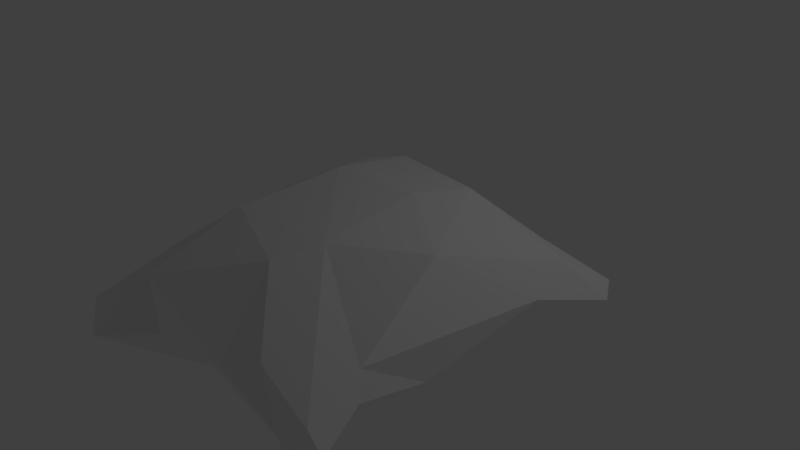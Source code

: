 # Source: pillow1.blend  (saved by Blender 2.79.0; exported with 4.5.12 LTS)
import bpy
from mathutils import Matrix  # noqa: F401  (used for matrix-valued properties, if any)

bpy.ops.wm.read_factory_settings(use_empty=True)
scene = bpy.context.scene
scene.name = 'Scene'

# ---- collections
col_collection_1 = bpy.data.collections.new('Collection 1'); scene.collection.children.link(col_collection_1)

# ---- materials (node trees are filled in below, after node groups)
mat_pillow1 = bpy.data.materials.new('Pillow1')
mat_pillow1.alpha_threshold = 0.0
mat_pillow1.use_transparent_shadow = False
mat_pillow1.roughness = 0.5
mat_pillow1.line_color = (0.0, 0.0, 0.0, 1.0)

# ---- material node trees

# ---- world
world_world = bpy.data.worlds.new('World'); scene.world = world_world
world_world.color = (0.05088, 0.05088, 0.05088)
world_world.use_sun_shadow = False
world_world.sun_shadow_jitter_overblur = 0.0
world_world.cycles.sampling_method = 'MANUAL'

# ---- cameras
cam_camera = bpy.data.cameras.new('Camera')
cam_camera.clip_end = 100.0
cam_camera.lens = 35.0
cam_camera.sensor_width = 32.0
cam_camera.sensor_height = 18.0
cam_camera.ortho_scale = 7.314
cam_camera.dof.focus_distance = 0.0
cam_camera.dof.aperture_fstop = 128.0

# ---- lights
light_lamp_002 = bpy.data.lights.new('Lamp.002', 'POINT')
light_lamp_002.transmission_factor = 0.0
light_lamp_002.cutoff_distance = 30.0
light_lamp_002.energy = 100.0
light_lamp_002.shadow_buffer_clip_start = 1.001
light_lamp_002.shadow_soft_size = 0.1
light_lamp_002.shadow_maximum_resolution = 0.006
light_lamp_002.use_absolute_resolution = True
light_lamp_001 = bpy.data.lights.new('Lamp.001', 'POINT')
light_lamp_001.transmission_factor = 0.0
light_lamp_001.cutoff_distance = 30.0
light_lamp_001.energy = 100.0
light_lamp_001.shadow_buffer_clip_start = 1.001
light_lamp_001.shadow_soft_size = 0.1
light_lamp_001.shadow_maximum_resolution = 0.006
light_lamp_001.use_absolute_resolution = True
light_lamp = bpy.data.lights.new('Lamp', 'POINT')
light_lamp.transmission_factor = 0.0
light_lamp.cutoff_distance = 30.0
light_lamp.energy = 100.0
light_lamp.shadow_buffer_clip_start = 1.001
light_lamp.shadow_soft_size = 0.1
light_lamp.shadow_maximum_resolution = 0.006
light_lamp.use_absolute_resolution = True

# ---- meshes
me_cube = bpy.data.meshes.new('Cube')
me_cube.from_pydata([(2.278, 2.069, -0.5462), (2.095, 2.352, -0.4341), (1.963, -2.374, -0.7207), (-2.193, 2.595, -0.3625), (1.074, -2.448, 0.03484), (-2.144, -2.76, -0.4426), (-1.851, -2.991, -0.7797), (-1.281, -1.051, 0.5809), (1.712, -1.644, -0.08513), (-1.291, -0.5987, -0.9615), (-1.989, -1.695, -0.03405), (-0.8962, -2.553, -0.5027), (-1.798, -1.919, -0.7715), (1.432, -2.452, -0.8269), (-0.3303, -2.236, -0.8296), (0.5067, -2.606, -0.2191), (1.43, -1.791, -0.8724), (-0.1458, 1.914, 0.2308), (-1.87, 0.4469, -0.5748), (-0.211, 1.982, -0.6027), (0.4675, -1.071, 0.7167), (1.788, -1.726, -0.4596), (1.664, -2.645, -0.735), (1.383, -0.2044, 0.5997), (-1.83, 2.142, -0.7022), (1.257, 1.957, 0.007958), (-1.826, 2.409, -0.3033), (1.853, 2.067, -0.6988), (-1.978, 0.5304, 0.282), (1.342, -0.3091, -0.9481), (1.74, -0.6943, -0.7326), (2.013, 0.9392, -0.1941), (-1.944, -0.599, -0.6943), (-1.062, 1.654, 0.585), (1.928, -2.52, -0.269), (0.485, 1.346, 0.675), (-2.094, 1.667, -0.584), (-1.786, 1.644, 0.3652), (0.05264, 1.485, -1.094), (-1.4, -2.366, 0.04789), (-1.044, 0.4039, 0.7735), (0.1969, -1.659, 0.6031), (-0.4756, -1.547, -1.037), (1.866, 1.616, 0.04011), (0.2753, 0.5259, 0.7889)], [], [(16, 2, 13), (24, 3, 26), (20, 41, 4), (21, 34, 2), (41, 7, 39), (42, 16, 14), (4, 22, 34), (0, 27, 1), (16, 21, 2), (26, 3, 37), (40, 28, 7), (16, 13, 14), (4, 41, 15), (19, 27, 38), (7, 10, 39), (31, 0, 43), (8, 23, 20), (29, 30, 16), (42, 14, 12), (20, 44, 40), (21, 16, 30), (13, 15, 14), (16, 42, 38), (12, 10, 32), (30, 8, 21), (6, 11, 39), (35, 43, 25), (8, 34, 21), (11, 14, 15), (12, 5, 10), (39, 5, 6), (6, 12, 14), (44, 35, 40), (35, 44, 23), (7, 20, 40), (2, 22, 13), (6, 14, 11), (7, 41, 20), (15, 39, 11), (13, 22, 4), (23, 8, 31), (1, 43, 0), (7, 28, 10), (8, 30, 31), (35, 25, 17), (24, 36, 3), (26, 19, 24), (32, 9, 12), (4, 34, 20), (29, 0, 31), (36, 28, 3), (20, 34, 8), (34, 22, 2), (1, 25, 43), (32, 28, 18), (39, 10, 5), (13, 4, 15), (3, 28, 37), (23, 31, 43), (19, 26, 17), (33, 35, 17), (27, 25, 1), (27, 19, 25), (17, 25, 19), (27, 0, 38), (12, 6, 5), (23, 44, 20), (15, 41, 39), (17, 26, 33), (33, 26, 37), (30, 29, 31), (33, 37, 40), (10, 28, 32), (42, 12, 9), (9, 32, 18), (36, 18, 28), (9, 18, 36), (9, 24, 38), (9, 38, 42), (40, 35, 33), (43, 35, 23), (37, 28, 40), (38, 0, 29), (19, 38, 24), (9, 36, 24), (38, 29, 16)])
_uv = me_cube.uv_layers.new(name='UVMap')
_uv.uv.foreach_set('vector', [0.1016, 0.09322, 0.05647, 0.03633, 0.1052, 0.03301, 0.4568, 0.5218, 0.4866, 0.4878, 0.4909, 0.5227, 0.5756, 0.3087, 0.597, 0.3648, 0.5108, 0.4381, 0.8117, 0.5546, 0.7785, 0.4878, 0.8211, 0.4926, 0.597, 0.3648, 0.7344, 0.3146, 0.7367, 0.4401, 0.2738, 0.1273, 0.1016, 0.09322, 0.2648, 0.06268, 0.6674, 0.781, 0.7417, 0.8322, 0.6984, 0.8572, 0.002743, 0.4359, 0.04135, 0.4391, 0.01798, 0.4619, 0.8506, 0.5402, 0.8117, 0.5546, 0.8211, 0.4926, 0.4909, 0.5227, 0.4866, 0.4878, 0.5573, 0.5359, 0.719, 0.1802, 0.8007, 0.1781, 0.7344, 0.3146, 0.1016, 0.09322, 0.1052, 0.03301, 0.2648, 0.06268, 0.6674, 0.781, 0.5854, 0.7125, 0.6921, 0.7281, 0.2302, 0.4427, 0.04135, 0.4391, 0.2083, 0.3993, 0.7344, 0.3146, 0.7923, 0.3821, 0.7367, 0.4401, 0.8359, 0.7976, 0.8859, 0.8924, 0.8291, 0.8617, 0.4547, 0.3637, 0.4932, 0.2293, 0.5756, 0.3087, 0.1011, 0.2285, 0.06725, 0.1899, 0.1016, 0.09322, 0.2738, 0.1273, 0.2648, 0.06268, 0.3969, 0.09954, 0.5756, 0.3087, 0.599, 0.1642, 0.719, 0.1802, 0.8117, 0.5546, 0.8506, 0.5402, 0.8558, 0.6413, 0.7443, 0.8141, 0.6921, 0.7281, 0.734, 0.6587, 0.1016, 0.09322, 0.2738, 0.1273, 0.2083, 0.3993, 0.9316, 0.5845, 0.9973, 0.6143, 0.9236, 0.7047, 0.8558, 0.6413, 0.7806, 0.5686, 0.8117, 0.5546, 0.7443, 0.5113, 0.7116, 0.603, 0.6571, 0.5597, 0.5813, 0.09108, 0.4525, 0.06675, 0.509, 0.03841, 0.7806, 0.5686, 0.7785, 0.4878, 0.8117, 0.5546, 0.03646, 0.6411, 0.002743, 0.591, 0.03646, 0.5136, 0.9316, 0.5845, 0.9761, 0.5135, 0.9973, 0.6143, 0.6571, 0.5597, 0.708, 0.4878, 0.7443, 0.5113, 0.4079, 0.00273, 0.3969, 0.09954, 0.2648, 0.06268, 0.599, 0.1642, 0.5813, 0.09108, 0.719, 0.1802, 0.5813, 0.09108, 0.599, 0.1642, 0.4932, 0.2293, 0.7344, 0.3146, 0.5756, 0.3087, 0.719, 0.1802, 0.05647, 0.03633, 0.08532, 0.01359, 0.1052, 0.03301, 0.7443, 0.5113, 0.734, 0.6587, 0.7116, 0.603, 0.7344, 0.3146, 0.597, 0.3648, 0.5756, 0.3087, 0.6921, 0.7281, 0.6571, 0.5597, 0.7116, 0.603, 0.7443, 0.8141, 0.7417, 0.8322, 0.6674, 0.781, 0.7498, 0.7085, 0.7806, 0.5686, 0.8359, 0.7976, 0.4316, 0.00273, 0.4525, 0.06675, 0.4134, 0.02855, 0.7344, 0.3146, 0.8007, 0.1781, 0.7923, 0.3821, 0.7806, 0.5686, 0.8558, 0.6413, 0.8359, 0.7976, 0.5799, 0.7461, 0.5017, 0.807, 0.5318, 0.6817, 0.3769, 0.4671, 0.4039, 0.4249, 0.4079, 0.5081, 0.4909, 0.5227, 0.456, 0.6701, 0.4568, 0.5218, 0.4029, 0.2194, 0.3429, 0.2174, 0.3969, 0.09954, 0.5108, 0.4381, 0.431, 0.4436, 0.5756, 0.3087, 0.8859, 0.6705, 0.8859, 0.8924, 0.8359, 0.7976, 0.9067, 0.9107, 0.9973, 0.8187, 0.916, 0.9973, 0.5756, 0.3087, 0.431, 0.4436, 0.4547, 0.3637, 0.6984, 0.8572, 0.7417, 0.8322, 0.7345, 0.8629, 0.4316, 0.00273, 0.509, 0.03841, 0.4525, 0.06675, 0.9236, 0.7047, 0.9973, 0.8187, 0.9201, 0.8003, 0.7367, 0.4401, 0.7923, 0.3821, 0.8007, 0.4824, 0.7443, 0.8141, 0.6674, 0.781, 0.6921, 0.7281, 0.916, 0.9973, 0.9973, 0.8187, 0.9882, 0.9197, 0.7498, 0.7085, 0.8359, 0.7976, 0.8291, 0.8617, 0.456, 0.6701, 0.4909, 0.5227, 0.5318, 0.6817, 0.5799, 0.6033, 0.5799, 0.7461, 0.5318, 0.6817, 0.4326, 0.8557, 0.5017, 0.807, 0.4528, 0.8773, 0.4326, 0.8557, 0.456, 0.6701, 0.5017, 0.807, 0.5318, 0.6817, 0.5017, 0.807, 0.456, 0.6701, 0.04135, 0.4391, 0.002743, 0.4359, 0.2083, 0.3993, 0.9316, 0.5845, 0.9451, 0.4878, 0.9761, 0.5135, 0.4932, 0.2293, 0.599, 0.1642, 0.5756, 0.3087, 0.6921, 0.7281, 0.5854, 0.7125, 0.6571, 0.5597, 0.5318, 0.6817, 0.4909, 0.5227, 0.5799, 0.6033, 0.5799, 0.6033, 0.4909, 0.5227, 0.5573, 0.5359, 0.06725, 0.1899, 0.1011, 0.2285, 0.03383, 0.3328, 0.7229, 0.06979, 0.7874, 0.07579, 0.719, 0.1802, 0.9973, 0.6143, 0.9973, 0.8187, 0.9236, 0.7047, 0.2738, 0.1273, 0.3969, 0.09954, 0.3429, 0.2174, 0.3429, 0.2174, 0.4029, 0.2194, 0.3904, 0.313, 0.9067, 0.9107, 0.9201, 0.8003, 0.9973, 0.8187, 0.8914, 0.7, 0.9201, 0.8003, 0.9067, 0.9107, 0.3429, 0.2174, 0.3769, 0.4671, 0.2083, 0.3993, 0.3429, 0.2174, 0.2083, 0.3993, 0.2738, 0.1273, 0.719, 0.1802, 0.5813, 0.09108, 0.7229, 0.06979, 0.4525, 0.06675, 0.5813, 0.09108, 0.4932, 0.2293, 0.7874, 0.07579, 0.8007, 0.1781, 0.719, 0.1802, 0.2083, 0.3993, 0.002743, 0.4359, 0.1011, 0.2285, 0.456, 0.6701, 0.4134, 0.6945, 0.4568, 0.5218, 0.3429, 0.2174, 0.4039, 0.4249, 0.3769, 0.4671, 0.2083, 0.3993, 0.1011, 0.2285, 0.1016, 0.09322])
me_cube.materials.append(mat_pillow1)
me_cube.use_remesh_preserve_volume = False
me_cube.use_remesh_preserve_attributes = False
me_cube.use_mirror_vertex_groups = False
me_cube.update()

# ---- objects
ob_lamp_002 = bpy.data.objects.new('Lamp.002', light_lamp_002)
ob_lamp_001 = bpy.data.objects.new('Lamp.001', light_lamp_001)
ob_cube = bpy.data.objects.new('Cube', me_cube)
ob_lamp = bpy.data.objects.new('Lamp', light_lamp)
ob_camera = bpy.data.objects.new('Camera', cam_camera)

# ---- transforms, parenting, visibility, modifiers, constraints
ob_lamp_002.location = (14.85, 0.7962, -5.096)
ob_lamp_002.rotation_euler = (0.6503, 0.05522, 1.866)
ob_lamp_002.lock_rotations_4d = False
ob_lamp_002.empty_display_type = 'ARROWS'
ob_lamp_002.color = (0.0, 0.0, 0.0, 0.0)
ob_lamp_002.lineart.crease_threshold = 0.0
ob_lamp_001.location = (-10.02, -11.93, -5.096)
ob_lamp_001.rotation_euler = (0.6503, 0.05522, 1.866)
ob_lamp_001.scale = (1.0, 1.0, 1.0)
ob_lamp_001.lock_rotations_4d = False
ob_lamp_001.empty_display_type = 'ARROWS'
ob_lamp_001.color = (0.0, 0.0, 0.0, 0.0)
ob_lamp_001.lineart.crease_threshold = 0.0
ob_cube.location = (0.0, 0.0, 0.0)
ob_cube.lock_rotations_4d = False
ob_cube.empty_display_type = 'ARROWS'
ob_cube.lineart.crease_threshold = 0.0
ob_lamp.location = (4.076, 3.169, 5.904)
ob_lamp.rotation_euler = (0.6503, 0.05522, 1.866)
ob_lamp.lock_rotations_4d = False
ob_lamp.empty_display_type = 'ARROWS'
ob_lamp.color = (0.0, 0.0, 0.0, 0.0)
ob_lamp.lineart.crease_threshold = 0.0
ob_camera.location = (7.481, -6.508, 5.344)
ob_camera.rotation_euler = (1.109, 0.0, 0.8149)
ob_camera.lock_rotations_4d = False
ob_camera.empty_display_type = 'ARROWS'
ob_camera.color = (0.0, 0.0, 0.0, 0.0)
ob_camera.display_type = 'WIRE'
ob_camera.lineart.crease_threshold = 0.0

# ---- collection membership
col_collection_1.objects.link(ob_lamp_002)
col_collection_1.objects.link(ob_lamp_001)
col_collection_1.objects.link(ob_cube)
col_collection_1.objects.link(ob_lamp)
col_collection_1.objects.link(ob_camera)

# ---- scene / render settings (as saved in the file)
scene.camera = ob_camera
scene.frame_start = 1; scene.frame_end = 250; scene.frame_set(1)
scene.render.engine = 'BLENDER_EEVEE_NEXT'
scene.render.resolution_percentage = 50
scene.render.dither_intensity = 0.0
scene.cycles.use_denoising = False
scene.cycles.samples = 128
scene.cycles.sampling_pattern = 'TABULATED_SOBOL'
scene.cycles.use_adaptive_sampling = False
scene.cycles.use_light_tree = False
scene.cycles.blur_glossy = 0.0
scene.cycles.sample_clamp_indirect = 0.0
scene.view_settings.view_transform = 'Standard'
bpy.context.view_layer.update()
